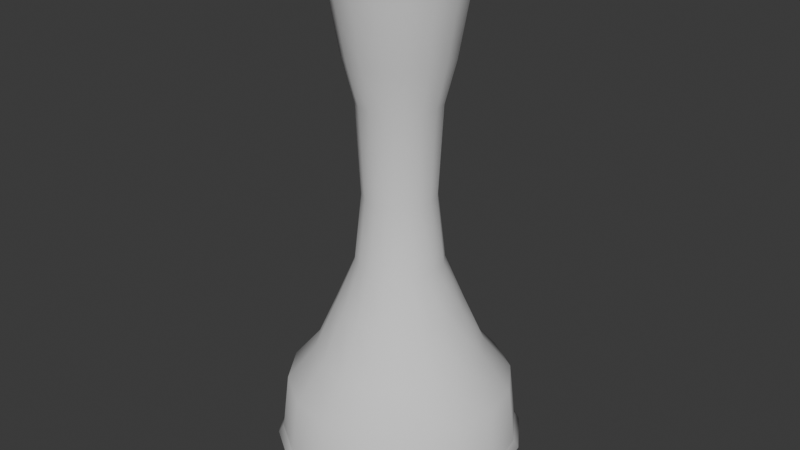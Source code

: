 # Source: TornadoModels.blend  (saved by Blender 4.1.24; exported with 4.5.12 LTS)
import bpy
from mathutils import Matrix  # noqa: F401  (used for matrix-valued properties, if any)

bpy.ops.wm.read_factory_settings(use_empty=True)
scene = bpy.context.scene
scene.name = 'Scene'

# ---- collections
col_collection = bpy.data.collections.new('Collection'); scene.collection.children.link(col_collection)

# ---- world
world_world = bpy.data.worlds.new('World'); scene.world = world_world
world_world.use_nodes = True; world_world.node_tree.nodes.clear()
_N = world_world.node_tree.nodes; _L = world_world.node_tree.links
n0 = _N.new('ShaderNodeOutputWorld'); n0.name = 'World Output'; n0.location = (300, 300)
n1 = _N.new('ShaderNodeBackground'); n1.name = 'Background'; n1.location = (10, 300)
n1.inputs[0].default_value = (0.05088, 0.05088, 0.05088, 1.0)
_L.new(n1.outputs[0], n0.inputs[0])
n0.is_active_output = True
world_world.color = (0.05088, 0.05088, 0.05088)
world_world.use_sun_shadow = False
world_world.sun_shadow_jitter_overblur = 0.0

# ---- meshes
me_cylinder = bpy.data.meshes.new('Cylinder')
me_cylinder.from_pydata([(2.209e-08, 2.483, -1.0), (1.334e-08, 1.447, 9.348), (0.95, 2.294, -1.0), (0.5538, 1.337, 9.348), (1.755, 1.755, -1.0), (1.023, 1.023, 9.348), (2.294, 0.95, -1.0), (1.337, 0.5538, 9.348), (2.483, 1.657e-08, -1.0), (1.447, 7.021e-09, 9.348), (2.294, -0.95, -1.0), (1.337, -0.5538, 9.348), (1.755, -1.755, -1.0), (1.023, -1.023, 9.348), (0.95, -2.294, -1.0), (0.5538, -1.337, 9.348), (2.209e-08, -2.483, -1.0), (1.334e-08, -1.447, 9.348), (-0.95, -2.294, -1.0), (-0.5538, -1.337, 9.348), (-1.755, -1.755, -1.0), (-1.023, -1.023, 9.348), (-2.294, -0.95, -1.0), (-1.337, -0.5538, 9.348), (-2.483, 1.657e-08, -1.0), (-1.447, 7.021e-09, 9.348), (-2.294, 0.95, -1.0), (-1.337, 0.5538, 9.348), (-1.755, 1.755, -1.0), (-1.023, 1.023, 9.348), (-0.95, 2.294, -1.0), (-0.5538, 1.337, 9.348), (7.116e-09, 1.297, 2.104), (-3.118e-09, 0.7434, 4.5), (1.069e-09, 1.072, 7.25), (0.4101, 0.9902, 7.25), (0.2845, 0.6868, 4.5), (0.4963, 1.198, 2.104), (0.7578, 0.7578, 7.25), (0.5257, 0.5257, 4.5), (0.9171, 0.9171, 2.104), (0.9902, 0.4101, 7.25), (0.6868, 0.2845, 4.5), (1.198, 0.4963, 2.104), (1.072, 8.017e-10, 7.25), (0.7434, -2.691e-09, 4.5), (1.297, -3.162e-10, 2.104), (0.9902, -0.4101, 7.25), (0.6868, -0.2845, 4.5), (1.198, -0.4963, 2.104), (0.7578, -0.7578, 7.25), (0.5257, -0.5257, 4.5), (0.9171, -0.9171, 2.104), (0.4101, -0.9902, 7.25), (0.2845, -0.6868, 4.5), (0.4963, -1.198, 2.104), (1.069e-09, -1.072, 7.25), (-3.118e-09, -0.7434, 4.5), (7.116e-09, -1.297, 2.104), (-0.4101, -0.9902, 7.25), (-0.2845, -0.6868, 4.5), (-0.4963, -1.198, 2.104), (-0.7578, -0.7578, 7.25), (-0.5257, -0.5257, 4.5), (-0.9171, -0.9171, 2.104), (-0.9902, -0.4101, 7.25), (-0.6868, -0.2845, 4.5), (-1.198, -0.4963, 2.104), (-1.072, 8.017e-10, 7.25), (-0.7434, -2.691e-09, 4.5), (-1.297, -3.162e-10, 2.104), (-0.9902, 0.4101, 7.25), (-0.6868, 0.2845, 4.5), (-1.198, 0.4963, 2.104), (-0.7578, 0.7578, 7.25), (-0.5257, 0.5257, 4.5), (-0.9171, 0.9171, 2.104), (-0.4101, 0.9902, 7.25), (-0.2845, 0.6868, 4.5), (-0.4963, 1.198, 2.104), (0.8886, 2.145, 0.375), (1.642, 1.642, 0.375), (2.145, 0.8886, 0.375), (2.322, 2.775e-09, 0.375), (2.145, -0.8886, 0.375), (1.642, -1.642, 0.375), (0.8886, -2.145, 0.375), (1.29e-08, -2.322, 0.375), (-0.8886, -2.145, 0.375), (-1.642, -1.642, 0.375), (-2.145, -0.8886, 0.375), (-2.322, 2.775e-09, 0.375), (-2.145, 0.8886, 0.375), (-1.642, 1.642, 0.375), (-0.8886, 2.145, 0.375), (1.29e-08, 2.322, 0.375), (6.261e-09, 1.753, 1.062), (0.6708, 1.619, 1.062), (1.239, 1.239, 1.062), (1.619, 0.6708, 1.062), (1.753, 2.238e-09, 1.062), (1.619, -0.6708, 1.062), (1.239, -1.239, 1.062), (0.6708, -1.619, 1.062), (6.261e-09, -1.753, 1.062), (-0.6708, -1.619, 1.062), (-1.239, -1.239, 1.062), (-1.619, -0.6708, 1.062), (-1.753, 2.238e-09, 1.062), (-1.619, 0.6708, 1.062), (-1.239, 1.239, 1.062), (-0.6708, 1.619, 1.062), (-0.03255, 0.887, 3.083), (0.3419, 0.8255, 3.083), (0.6318, 0.6318, 3.083), (0.8255, 0.3419, 3.083), (0.8935, -1.19e-09, 3.083), (0.8255, -0.3419, 3.083), (0.6318, -0.6318, 3.083), (0.3419, -0.8255, 3.083), (-1.587e-09, -0.8935, 3.083), (-0.3419, -0.8255, 3.083), (-0.6318, -0.6318, 3.083), (-0.8255, -0.3419, 3.083), (-0.8935, -1.19e-09, 3.083), (-0.8255, 0.3419, 3.083), (-0.6318, 0.6318, 3.083), (-0.3094, 0.832, 3.083), (-1.842e-09, 0.8438, 6.373), (0.3229, 0.7796, 6.373), (0.5967, 0.5967, 6.373), (0.7796, 0.3229, 6.373), (0.8438, -5.81e-10, 6.373), (0.7796, -0.3229, 6.373), (0.5967, -0.5967, 6.373), (0.3229, -0.7796, 6.373), (-1.842e-09, -0.8438, 6.373), (-0.3229, -0.7796, 6.373), (-0.5967, -0.5967, 6.373), (-0.7796, -0.3229, 6.373), (-0.8438, -5.81e-10, 6.373), (-0.7796, 0.3229, 6.373), (-0.5967, 0.5967, 6.373), (-0.3229, 0.7796, 6.373), (1.018e-08, 1.251, 8.274), (0.4788, 1.156, 8.274), (0.8848, 0.8848, 8.274), (1.156, 0.4788, 8.274), (1.251, 4.491e-09, 8.274), (1.156, -0.4788, 8.274), (0.8848, -0.8848, 8.274), (0.4788, -1.156, 8.274), (1.018e-08, -1.251, 8.274), (-0.4788, -1.156, 8.274), (-0.8848, -0.8848, 8.274), (-1.156, -0.4788, 8.274), (-1.251, 4.491e-09, 8.274), (-1.156, 0.4788, 8.274), (-0.8848, 0.8848, 8.274), (-0.4788, 1.156, 8.274)], [], [(144, 1, 3, 145), (145, 3, 5, 146), (146, 5, 7, 147), (147, 7, 9, 148), (148, 9, 11, 149), (149, 11, 13, 150), (150, 13, 15, 151), (151, 15, 17, 152), (152, 17, 19, 153), (153, 19, 21, 154), (154, 21, 23, 155), (155, 23, 25, 156), (156, 25, 27, 157), (157, 27, 29, 158), (127, 78, 33, 112), (158, 29, 31, 159), (159, 31, 1, 144), (111, 79, 32, 96), (143, 77, 34, 128), (110, 76, 79, 111), (126, 75, 78, 127), (142, 74, 77, 143), (109, 73, 76, 110), (125, 72, 75, 126), (141, 71, 74, 142), (108, 70, 73, 109), (124, 69, 72, 125), (140, 68, 71, 141), (107, 67, 70, 108), (123, 66, 69, 124), (139, 65, 68, 140), (106, 64, 67, 107), (122, 63, 66, 123), (138, 62, 65, 139), (105, 61, 64, 106), (121, 60, 63, 122), (137, 59, 62, 138), (104, 58, 61, 105), (120, 57, 60, 121), (136, 56, 59, 137), (103, 55, 58, 104), (119, 54, 57, 120), (135, 53, 56, 136), (102, 52, 55, 103), (118, 51, 54, 119), (134, 50, 53, 135), (101, 49, 52, 102), (117, 48, 51, 118), (133, 47, 50, 134), (100, 46, 49, 101), (116, 45, 48, 117), (132, 44, 47, 133), (99, 43, 46, 100), (115, 42, 45, 116), (131, 41, 44, 132), (98, 40, 43, 99), (114, 39, 42, 115), (130, 38, 41, 131), (97, 37, 40, 98), (113, 36, 39, 114), (129, 35, 38, 130), (96, 32, 37, 97), (112, 33, 36, 113), (128, 34, 35, 129), (0, 95, 80, 2), (2, 80, 81, 4), (4, 81, 82, 6), (6, 82, 83, 8), (8, 83, 84, 10), (10, 84, 85, 12), (12, 85, 86, 14), (14, 86, 87, 16), (16, 87, 88, 18), (18, 88, 89, 20), (20, 89, 90, 22), (22, 90, 91, 24), (24, 91, 92, 26), (26, 92, 93, 28), (28, 93, 94, 30), (30, 94, 95, 0), (95, 96, 97, 80), (80, 97, 98, 81), (81, 98, 99, 82), (82, 99, 100, 83), (83, 100, 101, 84), (84, 101, 102, 85), (85, 102, 103, 86), (86, 103, 104, 87), (87, 104, 105, 88), (88, 105, 106, 89), (89, 106, 107, 90), (90, 107, 108, 91), (91, 108, 109, 92), (92, 109, 110, 93), (93, 110, 111, 94), (94, 111, 96, 95), (32, 112, 113, 37), (37, 113, 114, 40), (40, 114, 115, 43), (43, 115, 116, 46), (46, 116, 117, 49), (49, 117, 118, 52), (52, 118, 119, 55), (55, 119, 120, 58), (58, 120, 121, 61), (61, 121, 122, 64), (64, 122, 123, 67), (67, 123, 124, 70), (70, 124, 125, 73), (73, 125, 126, 76), (76, 126, 127, 79), (79, 127, 112, 32), (33, 128, 129, 36), (36, 129, 130, 39), (39, 130, 131, 42), (42, 131, 132, 45), (45, 132, 133, 48), (48, 133, 134, 51), (51, 134, 135, 54), (54, 135, 136, 57), (57, 136, 137, 60), (60, 137, 138, 63), (63, 138, 139, 66), (66, 139, 140, 69), (69, 140, 141, 72), (72, 141, 142, 75), (75, 142, 143, 78), (78, 143, 128, 33), (77, 159, 144, 34), (74, 158, 159, 77), (71, 157, 158, 74), (68, 156, 157, 71), (65, 155, 156, 68), (62, 154, 155, 65), (59, 153, 154, 62), (56, 152, 153, 59), (53, 151, 152, 56), (50, 150, 151, 53), (47, 149, 150, 50), (44, 148, 149, 47), (41, 147, 148, 44), (38, 146, 147, 41), (35, 145, 146, 38), (34, 144, 145, 35)])
me_cylinder.polygons.foreach_set('use_smooth', [True] * 144)
_uv = me_cylinder.uv_layers.new(name='UVMap')
_uv.uv.foreach_set('vector', [1.0, 0.8821, 1.0, 1.0, 0.9375, 1.0, 0.9375, 0.8821, 0.9375, 0.8821, 0.9375, 1.0, 0.875, 1.0, 0.875, 0.8821, 0.875, 0.8821, 0.875, 1.0, 0.8125, 1.0, 0.8125, 0.8821, 0.8125, 0.8821, 0.8125, 1.0, 0.75, 1.0, 0.75, 0.8821, 0.75, 0.8821, 0.75, 1.0, 0.6875, 1.0, 0.6875, 0.8821, 0.6875, 0.8821, 0.6875, 1.0, 0.625, 1.0, 0.625, 0.8821, 0.625, 0.8821, 0.625, 1.0, 0.5625, 1.0, 0.5625, 0.8821, 0.5625, 0.8821, 0.5625, 1.0, 0.5, 1.0, 0.5, 0.8821, 0.5, 0.8821, 0.5, 1.0, 0.4375, 1.0, 0.4375, 0.8821, 0.4375, 0.8821, 0.4375, 1.0, 0.375, 1.0, 0.375, 0.8821, 0.375, 0.8821, 0.375, 1.0, 0.3125, 1.0, 0.3125, 0.8821, 0.3125, 0.8821, 0.3125, 1.0, 0.25, 1.0, 0.25, 0.8821, 0.25, 0.8821, 0.25, 1.0, 0.1875, 1.0, 0.1875, 0.8821, 0.1875, 0.8821, 0.1875, 1.0, 0.125, 1.0, 0.125, 0.8821, 0.0625, 0.3712, 0.0625, 0.5, 0.0, 0.5, 0.0, 0.3712, 0.125, 0.8821, 0.125, 1.0, 0.0625, 1.0, 0.0625, 0.8821, 0.0625, 0.8821, 0.0625, 1.0, 0.0, 1.0, 0.0, 0.8821, 0.0625, 0.1875, 0.0625, 0.25, 0.0, 0.25, 0.0, 0.1875, 0.0625, 0.625, 0.0625, 0.75, 0.0, 0.75, 0.0, 0.625, 0.125, 0.1875, 0.125, 0.25, 0.0625, 0.25, 0.0625, 0.1875, 0.125, 0.3712, 0.125, 0.5, 0.0625, 0.5, 0.0625, 0.3712, 0.125, 0.625, 0.125, 0.75, 0.0625, 0.75, 0.0625, 0.625, 0.1875, 0.1875, 0.1875, 0.25, 0.125, 0.25, 0.125, 0.1875, 0.1875, 0.3712, 0.1875, 0.5, 0.125, 0.5, 0.125, 0.3712, 0.1875, 0.625, 0.1875, 0.75, 0.125, 0.75, 0.125, 0.625, 0.25, 0.1875, 0.25, 0.25, 0.1875, 0.25, 0.1875, 0.1875, 0.25, 0.3712, 0.25, 0.5, 0.1875, 0.5, 0.1875, 0.3712, 0.25, 0.625, 0.25, 0.75, 0.1875, 0.75, 0.1875, 0.625, 0.3125, 0.1875, 0.3125, 0.25, 0.25, 0.25, 0.25, 0.1875, 0.3125, 0.3712, 0.3125, 0.5, 0.25, 0.5, 0.25, 0.3712, 0.3125, 0.625, 0.3125, 0.75, 0.25, 0.75, 0.25, 0.625, 0.375, 0.1875, 0.375, 0.25, 0.3125, 0.25, 0.3125, 0.1875, 0.375, 0.3712, 0.375, 0.5, 0.3125, 0.5, 0.3125, 0.3712, 0.375, 0.625, 0.375, 0.75, 0.3125, 0.75, 0.3125, 0.625, 0.4375, 0.1875, 0.4375, 0.25, 0.375, 0.25, 0.375, 0.1875, 0.4375, 0.3712, 0.4375, 0.5, 0.375, 0.5, 0.375, 0.3712, 0.4375, 0.625, 0.4375, 0.75, 0.375, 0.75, 0.375, 0.625, 0.5, 0.1875, 0.5, 0.25, 0.4375, 0.25, 0.4375, 0.1875, 0.5, 0.3712, 0.5, 0.5, 0.4375, 0.5, 0.4375, 0.3712, 0.5, 0.625, 0.5, 0.75, 0.4375, 0.75, 0.4375, 0.625, 0.5625, 0.1875, 0.5625, 0.25, 0.5, 0.25, 0.5, 0.1875, 0.5625, 0.3712, 0.5625, 0.5, 0.5, 0.5, 0.5, 0.3712, 0.5625, 0.625, 0.5625, 0.75, 0.5, 0.75, 0.5, 0.625, 0.625, 0.1875, 0.625, 0.25, 0.5625, 0.25, 0.5625, 0.1875, 0.625, 0.3712, 0.625, 0.5, 0.5625, 0.5, 0.5625, 0.3712, 0.625, 0.625, 0.625, 0.75, 0.5625, 0.75, 0.5625, 0.625, 0.6875, 0.1875, 0.6875, 0.25, 0.625, 0.25, 0.625, 0.1875, 0.6875, 0.3712, 0.6875, 0.5, 0.625, 0.5, 0.625, 0.3712, 0.6875, 0.625, 0.6875, 0.75, 0.625, 0.75, 0.625, 0.625, 0.75, 0.1875, 0.75, 0.25, 0.6875, 0.25, 0.6875, 0.1875, 0.75, 0.3712, 0.75, 0.5, 0.6875, 0.5, 0.6875, 0.3712, 0.75, 0.625, 0.75, 0.75, 0.6875, 0.75, 0.6875, 0.625, 0.8125, 0.1875, 0.8125, 0.25, 0.75, 0.25, 0.75, 0.1875, 0.8125, 0.3712, 0.8125, 0.5, 0.75, 0.5, 0.75, 0.3712, 0.8125, 0.625, 0.8125, 0.75, 0.75, 0.75, 0.75, 0.625, 0.875, 0.1875, 0.875, 0.25, 0.8125, 0.25, 0.8125, 0.1875, 0.875, 0.3712, 0.875, 0.5, 0.8125, 0.5, 0.8125, 0.3712, 0.875, 0.625, 0.875, 0.75, 0.8125, 0.75, 0.8125, 0.625, 0.9375, 0.1875, 0.9375, 0.25, 0.875, 0.25, 0.875, 0.1875, 0.9375, 0.3712, 0.9375, 0.5, 0.875, 0.5, 0.875, 0.3712, 0.9375, 0.625, 0.9375, 0.75, 0.875, 0.75, 0.875, 0.625, 1.0, 0.1875, 1.0, 0.25, 0.9375, 0.25, 0.9375, 0.1875, 1.0, 0.3712, 1.0, 0.5, 0.9375, 0.5, 0.9375, 0.3712, 1.0, 0.625, 1.0, 0.75, 0.9375, 0.75, 0.9375, 0.625, 1.0, 0.0, 1.0, 0.125, 0.9375, 0.125, 0.9375, 0.0, 0.9375, 0.0, 0.9375, 0.125, 0.875, 0.125, 0.875, 0.0, 0.875, 0.0, 0.875, 0.125, 0.8125, 0.125, 0.8125, 0.0, 0.8125, 0.0, 0.8125, 0.125, 0.75, 0.125, 0.75, 0.0, 0.75, 0.0, 0.75, 0.125, 0.6875, 0.125, 0.6875, 0.0, 0.6875, 0.0, 0.6875, 0.125, 0.625, 0.125, 0.625, 0.0, 0.625, 0.0, 0.625, 0.125, 0.5625, 0.125, 0.5625, 0.0, 0.5625, 0.0, 0.5625, 0.125, 0.5, 0.125, 0.5, 0.0, 0.5, 0.0, 0.5, 0.125, 0.4375, 0.125, 0.4375, 0.0, 0.4375, 0.0, 0.4375, 0.125, 0.375, 0.125, 0.375, 0.0, 0.375, 0.0, 0.375, 0.125, 0.3125, 0.125, 0.3125, 0.0, 0.3125, 0.0, 0.3125, 0.125, 0.25, 0.125, 0.25, 0.0, 0.25, 0.0, 0.25, 0.125, 0.1875, 0.125, 0.1875, 0.0, 0.1875, 0.0, 0.1875, 0.125, 0.125, 0.125, 0.125, 0.0, 0.125, 0.0, 0.125, 0.125, 0.0625, 0.125, 0.0625, 0.0, 0.0625, 0.0, 0.0625, 0.125, 0.0, 0.125, 0.0, 0.0, 1.0, 0.125, 1.0, 0.1875, 0.9375, 0.1875, 0.9375, 0.125, 0.9375, 0.125, 0.9375, 0.1875, 0.875, 0.1875, 0.875, 0.125, 0.875, 0.125, 0.875, 0.1875, 0.8125, 0.1875, 0.8125, 0.125, 0.8125, 0.125, 0.8125, 0.1875, 0.75, 0.1875, 0.75, 0.125, 0.75, 0.125, 0.75, 0.1875, 0.6875, 0.1875, 0.6875, 0.125, 0.6875, 0.125, 0.6875, 0.1875, 0.625, 0.1875, 0.625, 0.125, 0.625, 0.125, 0.625, 0.1875, 0.5625, 0.1875, 0.5625, 0.125, 0.5625, 0.125, 0.5625, 0.1875, 0.5, 0.1875, 0.5, 0.125, 0.5, 0.125, 0.5, 0.1875, 0.4375, 0.1875, 0.4375, 0.125, 0.4375, 0.125, 0.4375, 0.1875, 0.375, 0.1875, 0.375, 0.125, 0.375, 0.125, 0.375, 0.1875, 0.3125, 0.1875, 0.3125, 0.125, 0.3125, 0.125, 0.3125, 0.1875, 0.25, 0.1875, 0.25, 0.125, 0.25, 0.125, 0.25, 0.1875, 0.1875, 0.1875, 0.1875, 0.125, 0.1875, 0.125, 0.1875, 0.1875, 0.125, 0.1875, 0.125, 0.125, 0.125, 0.125, 0.125, 0.1875, 0.0625, 0.1875, 0.0625, 0.125, 0.0625, 0.125, 0.0625, 0.1875, 0.0, 0.1875, 0.0, 0.125, 1.0, 0.25, 1.0, 0.3712, 0.9375, 0.3712, 0.9375, 0.25, 0.9375, 0.25, 0.9375, 0.3712, 0.875, 0.3712, 0.875, 0.25, 0.875, 0.25, 0.875, 0.3712, 0.8125, 0.3712, 0.8125, 0.25, 0.8125, 0.25, 0.8125, 0.3712, 0.75, 0.3712, 0.75, 0.25, 0.75, 0.25, 0.75, 0.3712, 0.6875, 0.3712, 0.6875, 0.25, 0.6875, 0.25, 0.6875, 0.3712, 0.625, 0.3712, 0.625, 0.25, 0.625, 0.25, 0.625, 0.3712, 0.5625, 0.3712, 0.5625, 0.25, 0.5625, 0.25, 0.5625, 0.3712, 0.5, 0.3712, 0.5, 0.25, 0.5, 0.25, 0.5, 0.3712, 0.4375, 0.3712, 0.4375, 0.25, 0.4375, 0.25, 0.4375, 0.3712, 0.375, 0.3712, 0.375, 0.25, 0.375, 0.25, 0.375, 0.3712, 0.3125, 0.3712, 0.3125, 0.25, 0.3125, 0.25, 0.3125, 0.3712, 0.25, 0.3712, 0.25, 0.25, 0.25, 0.25, 0.25, 0.3712, 0.1875, 0.3712, 0.1875, 0.25, 0.1875, 0.25, 0.1875, 0.3712, 0.125, 0.3712, 0.125, 0.25, 0.125, 0.25, 0.125, 0.3712, 0.0625, 0.3712, 0.0625, 0.25, 0.0625, 0.25, 0.0625, 0.3712, 0.0, 0.3712, 0.0, 0.25, 1.0, 0.5, 1.0, 0.625, 0.9375, 0.625, 0.9375, 0.5, 0.9375, 0.5, 0.9375, 0.625, 0.875, 0.625, 0.875, 0.5, 0.875, 0.5, 0.875, 0.625, 0.8125, 0.625, 0.8125, 0.5, 0.8125, 0.5, 0.8125, 0.625, 0.75, 0.625, 0.75, 0.5, 0.75, 0.5, 0.75, 0.625, 0.6875, 0.625, 0.6875, 0.5, 0.6875, 0.5, 0.6875, 0.625, 0.625, 0.625, 0.625, 0.5, 0.625, 0.5, 0.625, 0.625, 0.5625, 0.625, 0.5625, 0.5, 0.5625, 0.5, 0.5625, 0.625, 0.5, 0.625, 0.5, 0.5, 0.5, 0.5, 0.5, 0.625, 0.4375, 0.625, 0.4375, 0.5, 0.4375, 0.5, 0.4375, 0.625, 0.375, 0.625, 0.375, 0.5, 0.375, 0.5, 0.375, 0.625, 0.3125, 0.625, 0.3125, 0.5, 0.3125, 0.5, 0.3125, 0.625, 0.25, 0.625, 0.25, 0.5, 0.25, 0.5, 0.25, 0.625, 0.1875, 0.625, 0.1875, 0.5, 0.1875, 0.5, 0.1875, 0.625, 0.125, 0.625, 0.125, 0.5, 0.125, 0.5, 0.125, 0.625, 0.0625, 0.625, 0.0625, 0.5, 0.0625, 0.5, 0.0625, 0.625, 0.0, 0.625, 0.0, 0.5, 0.0625, 0.75, 0.0625, 0.8821, 0.0, 0.8821, 0.0, 0.75, 0.125, 0.75, 0.125, 0.8821, 0.0625, 0.8821, 0.0625, 0.75, 0.1875, 0.75, 0.1875, 0.8821, 0.125, 0.8821, 0.125, 0.75, 0.25, 0.75, 0.25, 0.8821, 0.1875, 0.8821, 0.1875, 0.75, 0.3125, 0.75, 0.3125, 0.8821, 0.25, 0.8821, 0.25, 0.75, 0.375, 0.75, 0.375, 0.8821, 0.3125, 0.8821, 0.3125, 0.75, 0.4375, 0.75, 0.4375, 0.8821, 0.375, 0.8821, 0.375, 0.75, 0.5, 0.75, 0.5, 0.8821, 0.4375, 0.8821, 0.4375, 0.75, 0.5625, 0.75, 0.5625, 0.8821, 0.5, 0.8821, 0.5, 0.75, 0.625, 0.75, 0.625, 0.8821, 0.5625, 0.8821, 0.5625, 0.75, 0.6875, 0.75, 0.6875, 0.8821, 0.625, 0.8821, 0.625, 0.75, 0.75, 0.75, 0.75, 0.8821, 0.6875, 0.8821, 0.6875, 0.75, 0.8125, 0.75, 0.8125, 0.8821, 0.75, 0.8821, 0.75, 0.75, 0.875, 0.75, 0.875, 0.8821, 0.8125, 0.8821, 0.8125, 0.75, 0.9375, 0.75, 0.9375, 0.8821, 0.875, 0.8821, 0.875, 0.75, 1.0, 0.75, 1.0, 0.8821, 0.9375, 0.8821, 0.9375, 0.75])
me_cylinder.update()
me_cylinder_001 = bpy.data.meshes.new('Cylinder.001')
me_cylinder_001.from_pydata([(-6.012e-09, 1.807, -0.7613), (-6.012e-09, 1.807, 0.7613), (0.6915, 1.669, -0.7613), (0.6915, 1.669, 0.7613), (1.278, 1.278, -0.7613), (1.278, 1.278, 0.7613), (1.669, 0.6915, -0.7613), (1.669, 0.6915, 0.7613), (1.807, -8.016e-09, -0.7613), (1.807, -8.016e-09, 0.7613), (1.669, -0.6915, -0.7613), (1.669, -0.6915, 0.7613), (1.278, -1.278, -0.7613), (1.278, -1.278, 0.7613), (0.6915, -1.669, -0.7613), (0.6915, -1.669, 0.7613), (-6.012e-09, -1.807, -0.7613), (-6.012e-09, -1.807, 0.7613), (-0.6915, -1.669, -0.7613), (-0.6915, -1.669, 0.7613), (-1.278, -1.278, -0.7613), (-1.278, -1.278, 0.7613), (-1.669, -0.6915, -0.7613), (-1.669, -0.6915, 0.7613), (-1.807, -8.016e-09, -0.7613), (-1.807, -8.016e-09, 0.7613), (-1.669, 0.6915, -0.7613), (-1.669, 0.6915, 0.7613), (-1.278, 1.278, -0.7613), (-1.278, 1.278, 0.7613), (-0.6915, 1.669, -0.7613), (-0.6915, 1.669, 0.7613), (5.445e-09, 2.576, 0.0), (0.9857, 2.38, 0.0), (1.821, 1.821, 0.0), (2.38, 0.9857, 0.0), (2.576, 5.77e-10, 0.0), (2.38, -0.9857, 0.0), (1.821, -1.821, 0.0), (0.9857, -2.38, 0.0), (5.445e-09, -2.576, 0.0), (-0.9857, -2.38, 0.0), (-1.821, -1.821, 0.0), (-2.38, -0.9857, 0.0), (-2.576, 5.77e-10, 0.0), (-2.38, 0.9857, 0.0), (-1.821, 1.821, 0.0), (-0.9857, 2.38, 0.0), (2.016e-09, 2.305, 0.3807), (0.882, 2.129, 0.3807), (1.63, 1.63, 0.3807), (2.129, 0.882, 0.3807), (2.305, -3.14e-09, 0.3807), (2.129, -0.882, 0.3807), (1.63, -1.63, 0.3807), (0.882, -2.129, 0.3807), (2.016e-09, -2.305, 0.3807), (-0.882, -2.129, 0.3807), (-1.63, -1.63, 0.3807), (-2.129, -0.882, 0.3807), (-2.305, -3.14e-09, 0.3807), (-2.129, 0.882, 0.3807), (-1.63, 1.63, 0.3807), (-0.882, 2.129, 0.3807), (0.8816, 2.128, -0.3807), (1.629, 1.629, -0.3807), (2.128, 0.8816, -0.3807), (2.304, -3.91e-09, -0.3807), (2.128, -0.8816, -0.3807), (1.629, -1.629, -0.3807), (0.8816, -2.128, -0.3807), (1.994e-09, -2.304, -0.3807), (-0.8816, -2.128, -0.3807), (-1.629, -1.629, -0.3807), (-2.128, -0.8816, -0.3807), (-2.304, -3.91e-09, -0.3807), (-2.128, 0.8816, -0.3807), (-1.629, 1.629, -0.3807), (-0.8816, 2.128, -0.3807), (1.994e-09, 2.304, -0.3807)], [], [(48, 1, 3, 49), (49, 3, 5, 50), (50, 5, 7, 51), (51, 7, 9, 52), (52, 9, 11, 53), (53, 11, 13, 54), (54, 13, 15, 55), (55, 15, 17, 56), (56, 17, 19, 57), (57, 19, 21, 58), (58, 21, 23, 59), (59, 23, 25, 60), (60, 25, 27, 61), (61, 27, 29, 62), (77, 46, 47, 78), (62, 29, 31, 63), (63, 31, 1, 48), (78, 47, 32, 79), (76, 45, 46, 77), (75, 44, 45, 76), (74, 43, 44, 75), (73, 42, 43, 74), (72, 41, 42, 73), (71, 40, 41, 72), (70, 39, 40, 71), (69, 38, 39, 70), (68, 37, 38, 69), (67, 36, 37, 68), (66, 35, 36, 67), (65, 34, 35, 66), (64, 33, 34, 65), (79, 32, 33, 64), (47, 63, 48, 32), (46, 62, 63, 47), (45, 61, 62, 46), (44, 60, 61, 45), (43, 59, 60, 44), (42, 58, 59, 43), (41, 57, 58, 42), (40, 56, 57, 41), (39, 55, 56, 40), (38, 54, 55, 39), (37, 53, 54, 38), (36, 52, 53, 37), (35, 51, 52, 36), (34, 50, 51, 35), (33, 49, 50, 34), (32, 48, 49, 33), (0, 79, 64, 2), (2, 64, 65, 4), (4, 65, 66, 6), (6, 66, 67, 8), (8, 67, 68, 10), (10, 68, 69, 12), (12, 69, 70, 14), (14, 70, 71, 16), (16, 71, 72, 18), (18, 72, 73, 20), (20, 73, 74, 22), (22, 74, 75, 24), (24, 75, 76, 26), (26, 76, 77, 28), (30, 78, 79, 0), (28, 77, 78, 30)])
me_cylinder_001.polygons.foreach_set('use_smooth', [True] * 64)
_uv = me_cylinder_001.uv_layers.new(name='UVMap')
_uv.uv.foreach_set('vector', [1.0, 0.75, 1.0, 1.0, 0.9375, 1.0, 0.9375, 0.75, 0.9375, 0.75, 0.9375, 1.0, 0.875, 1.0, 0.875, 0.75, 0.875, 0.75, 0.875, 1.0, 0.8125, 1.0, 0.8125, 0.75, 0.8125, 0.75, 0.8125, 1.0, 0.75, 1.0, 0.75, 0.75, 0.75, 0.75, 0.75, 1.0, 0.6875, 1.0, 0.6875, 0.75, 0.6875, 0.75, 0.6875, 1.0, 0.625, 1.0, 0.625, 0.75, 0.625, 0.75, 0.625, 1.0, 0.5625, 1.0, 0.5625, 0.75, 0.5625, 0.75, 0.5625, 1.0, 0.5, 1.0, 0.5, 0.75, 0.5, 0.75, 0.5, 1.0, 0.4375, 1.0, 0.4375, 0.75, 0.4375, 0.75, 0.4375, 1.0, 0.375, 1.0, 0.375, 0.75, 0.375, 0.75, 0.375, 1.0, 0.3125, 1.0, 0.3125, 0.75, 0.3125, 0.75, 0.3125, 1.0, 0.25, 1.0, 0.25, 0.75, 0.25, 0.75, 0.25, 1.0, 0.1875, 1.0, 0.1875, 0.75, 0.1875, 0.75, 0.1875, 1.0, 0.125, 1.0, 0.125, 0.75, 0.125, 0.25, 0.125, 0.5, 0.0625, 0.5, 0.0625, 0.25, 0.125, 0.75, 0.125, 1.0, 0.0625, 1.0, 0.0625, 0.75, 0.0625, 0.75, 0.0625, 1.0, 0.0, 1.0, 0.0, 0.75, 0.0625, 0.25, 0.0625, 0.5, 0.0, 0.5, 0.0, 0.25, 0.1875, 0.25, 0.1875, 0.5, 0.125, 0.5, 0.125, 0.25, 0.25, 0.25, 0.25, 0.5, 0.1875, 0.5, 0.1875, 0.25, 0.3125, 0.25, 0.3125, 0.5, 0.25, 0.5, 0.25, 0.25, 0.375, 0.25, 0.375, 0.5, 0.3125, 0.5, 0.3125, 0.25, 0.4375, 0.25, 0.4375, 0.5, 0.375, 0.5, 0.375, 0.25, 0.5, 0.25, 0.5, 0.5, 0.4375, 0.5, 0.4375, 0.25, 0.5625, 0.25, 0.5625, 0.5, 0.5, 0.5, 0.5, 0.25, 0.625, 0.25, 0.625, 0.5, 0.5625, 0.5, 0.5625, 0.25, 0.6875, 0.25, 0.6875, 0.5, 0.625, 0.5, 0.625, 0.25, 0.75, 0.25, 0.75, 0.5, 0.6875, 0.5, 0.6875, 0.25, 0.8125, 0.25, 0.8125, 0.5, 0.75, 0.5, 0.75, 0.25, 0.875, 0.25, 0.875, 0.5, 0.8125, 0.5, 0.8125, 0.25, 0.9375, 0.25, 0.9375, 0.5, 0.875, 0.5, 0.875, 0.25, 1.0, 0.25, 1.0, 0.5, 0.9375, 0.5, 0.9375, 0.25, 0.0625, 0.5, 0.0625, 0.75, 0.0, 0.75, 0.0, 0.5, 0.125, 0.5, 0.125, 0.75, 0.0625, 0.75, 0.0625, 0.5, 0.1875, 0.5, 0.1875, 0.75, 0.125, 0.75, 0.125, 0.5, 0.25, 0.5, 0.25, 0.75, 0.1875, 0.75, 0.1875, 0.5, 0.3125, 0.5, 0.3125, 0.75, 0.25, 0.75, 0.25, 0.5, 0.375, 0.5, 0.375, 0.75, 0.3125, 0.75, 0.3125, 0.5, 0.4375, 0.5, 0.4375, 0.75, 0.375, 0.75, 0.375, 0.5, 0.5, 0.5, 0.5, 0.75, 0.4375, 0.75, 0.4375, 0.5, 0.5625, 0.5, 0.5625, 0.75, 0.5, 0.75, 0.5, 0.5, 0.625, 0.5, 0.625, 0.75, 0.5625, 0.75, 0.5625, 0.5, 0.6875, 0.5, 0.6875, 0.75, 0.625, 0.75, 0.625, 0.5, 0.75, 0.5, 0.75, 0.75, 0.6875, 0.75, 0.6875, 0.5, 0.8125, 0.5, 0.8125, 0.75, 0.75, 0.75, 0.75, 0.5, 0.875, 0.5, 0.875, 0.75, 0.8125, 0.75, 0.8125, 0.5, 0.9375, 0.5, 0.9375, 0.75, 0.875, 0.75, 0.875, 0.5, 1.0, 0.5, 1.0, 0.75, 0.9375, 0.75, 0.9375, 0.5, 1.0, 0.0, 1.0, 0.25, 0.9375, 0.25, 0.9375, 0.0, 0.9375, 0.0, 0.9375, 0.25, 0.875, 0.25, 0.875, 0.0, 0.875, 0.0, 0.875, 0.25, 0.8125, 0.25, 0.8125, 0.0, 0.8125, 0.0, 0.8125, 0.25, 0.75, 0.25, 0.75, 0.0, 0.75, 0.0, 0.75, 0.25, 0.6875, 0.25, 0.6875, 0.0, 0.6875, 0.0, 0.6875, 0.25, 0.625, 0.25, 0.625, 0.0, 0.625, 0.0, 0.625, 0.25, 0.5625, 0.25, 0.5625, 0.0, 0.5625, 0.0, 0.5625, 0.25, 0.5, 0.25, 0.5, 0.0, 0.5, 0.0, 0.5, 0.25, 0.4375, 0.25, 0.4375, 0.0, 0.4375, 0.0, 0.4375, 0.25, 0.375, 0.25, 0.375, 0.0, 0.375, 0.0, 0.375, 0.25, 0.3125, 0.25, 0.3125, 0.0, 0.3125, 0.0, 0.3125, 0.25, 0.25, 0.25, 0.25, 0.0, 0.25, 0.0, 0.25, 0.25, 0.1875, 0.25, 0.1875, 0.0, 0.1875, 0.0, 0.1875, 0.25, 0.125, 0.25, 0.125, 0.0, 0.0625, 0.0, 0.0625, 0.25, 0.0, 0.25, 0.0, 0.0, 0.125, 0.0, 0.125, 0.25, 0.0625, 0.25, 0.0625, 0.0])
me_cylinder_001.update()

# ---- objects
ob_tornadobody02 = bpy.data.objects.new('TornadoBody02', me_cylinder)
ob_tornadoring02 = bpy.data.objects.new('TornadoRing02', me_cylinder_001)

# ---- transforms, parenting, visibility, modifiers, constraints
ob_tornadobody02.location = (0.0, 0.0, 1.0)
ob_tornadoring02.location = (0.0, 0.0, 0.0)

# ---- collection membership
col_collection.objects.link(ob_tornadobody02)
col_collection.objects.link(ob_tornadoring02)

# ---- scene / render settings (as saved in the file)
scene.frame_start = 1; scene.frame_end = 250; scene.frame_set(1)
scene.render.engine = 'BLENDER_EEVEE_NEXT'
scene.cycles.sampling_pattern = 'TABULATED_SOBOL'
scene.eevee.ray_tracing_options.trace_max_roughness = 0.0
bpy.context.view_layer.update()

# ---- added for rendering (the .blend has no active camera and no usable light): camera, sun
cam_auto = bpy.data.cameras.new('AutoCamera')
cam_auto.lens = 50.0
cam_auto.sensor_width = 36.0
cam_auto.clip_end = 1000.0
ob_auto_camera = bpy.data.objects.new('AutoCamera', cam_auto)
scene.collection.objects.link(ob_auto_camera)
ob_auto_camera.location = (12.2914, -14.7497, 14.6263)
ob_auto_camera.rotation_euler = (1.09748, -7.21219e-08, 0.694738)
scene.camera = ob_auto_camera
light_auto_sun = bpy.data.lights.new('AutoSun', 'SUN')
light_auto_sun.energy = 3.0
light_auto_sun.angle = 0.0523599
ob_auto_sun = bpy.data.objects.new('AutoSun', light_auto_sun)
scene.collection.objects.link(ob_auto_sun)
ob_auto_sun.rotation_euler = (0.872665, 0.174533, 0.523599)
bpy.context.view_layer.update()
